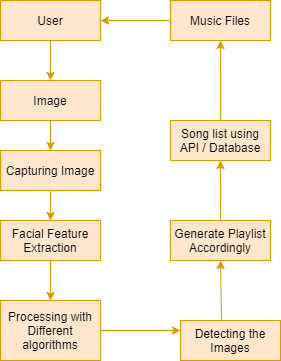

The diagram above was exported from draw.io. Its source (the exported page's mxGraphModel, read from the mxfile embedded in the PNG):
<mxGraphModel dx="868" dy="510" grid="1" gridSize="10" guides="1" tooltips="1" connect="1" arrows="1" fold="1" page="1" pageScale="1" pageWidth="850" pageHeight="1100" math="0" shadow="0">
  <root>
    <mxCell id="0" />
    <mxCell id="1" parent="0" />
    <mxCell id="97kEkZhc_5OlsYUHn8kg-1" value="User" style="rounded=0;whiteSpace=wrap;html=1;fillColor=#ffe6cc;strokeColor=#d79b00;" vertex="1" parent="1">
      <mxGeometry x="60" y="40" width="100" height="40" as="geometry" />
    </mxCell>
    <mxCell id="97kEkZhc_5OlsYUHn8kg-2" value="" style="endArrow=classic;html=1;exitX=0.5;exitY=1;exitDx=0;exitDy=0;fillColor=#ffe6cc;strokeColor=#d79b00;" edge="1" parent="1" source="97kEkZhc_5OlsYUHn8kg-1">
      <mxGeometry width="50" height="50" relative="1" as="geometry">
        <mxPoint x="400" y="280" as="sourcePoint" />
        <mxPoint x="110" y="120" as="targetPoint" />
      </mxGeometry>
    </mxCell>
    <mxCell id="97kEkZhc_5OlsYUHn8kg-3" value="Image" style="rounded=0;whiteSpace=wrap;html=1;fillColor=#ffe6cc;strokeColor=#d79b00;" vertex="1" parent="1">
      <mxGeometry x="60" y="120" width="100" height="40" as="geometry" />
    </mxCell>
    <mxCell id="97kEkZhc_5OlsYUHn8kg-4" value="" style="endArrow=classic;html=1;exitX=0.5;exitY=1;exitDx=0;exitDy=0;fillColor=#ffe6cc;strokeColor=#d79b00;entryX=0.5;entryY=0;entryDx=0;entryDy=0;" edge="1" parent="1" source="97kEkZhc_5OlsYUHn8kg-3" target="97kEkZhc_5OlsYUHn8kg-5">
      <mxGeometry width="50" height="50" relative="1" as="geometry">
        <mxPoint x="90" y="160" as="sourcePoint" />
        <mxPoint x="100" y="190" as="targetPoint" />
      </mxGeometry>
    </mxCell>
    <mxCell id="97kEkZhc_5OlsYUHn8kg-5" value="Capturing Image" style="rounded=0;whiteSpace=wrap;html=1;fillColor=#ffe6cc;strokeColor=#d79b00;" vertex="1" parent="1">
      <mxGeometry x="60" y="190" width="100" height="40" as="geometry" />
    </mxCell>
    <mxCell id="97kEkZhc_5OlsYUHn8kg-6" value="" style="endArrow=classic;html=1;exitX=0.5;exitY=1;exitDx=0;exitDy=0;fillColor=#ffe6cc;strokeColor=#d79b00;entryX=0.5;entryY=0;entryDx=0;entryDy=0;" edge="1" parent="1" target="97kEkZhc_5OlsYUHn8kg-7" source="97kEkZhc_5OlsYUHn8kg-5">
      <mxGeometry width="50" height="50" relative="1" as="geometry">
        <mxPoint x="110" y="230" as="sourcePoint" />
        <mxPoint x="100" y="260" as="targetPoint" />
      </mxGeometry>
    </mxCell>
    <mxCell id="97kEkZhc_5OlsYUHn8kg-7" value="Facial Feature&lt;br&gt;Extraction" style="rounded=0;whiteSpace=wrap;html=1;fillColor=#ffe6cc;strokeColor=#d79b00;" vertex="1" parent="1">
      <mxGeometry x="60" y="260" width="100" height="40" as="geometry" />
    </mxCell>
    <mxCell id="97kEkZhc_5OlsYUHn8kg-8" value="" style="endArrow=classic;html=1;exitX=0.5;exitY=1;exitDx=0;exitDy=0;fillColor=#ffe6cc;strokeColor=#d79b00;entryX=0.5;entryY=0;entryDx=0;entryDy=0;" edge="1" parent="1" target="97kEkZhc_5OlsYUHn8kg-9" source="97kEkZhc_5OlsYUHn8kg-7">
      <mxGeometry width="50" height="50" relative="1" as="geometry">
        <mxPoint x="110" y="310" as="sourcePoint" />
        <mxPoint x="100" y="340" as="targetPoint" />
      </mxGeometry>
    </mxCell>
    <mxCell id="97kEkZhc_5OlsYUHn8kg-9" value="Processing with Different algorithms" style="rounded=0;whiteSpace=wrap;html=1;fillColor=#ffe6cc;strokeColor=#d79b00;" vertex="1" parent="1">
      <mxGeometry x="60" y="340" width="100" height="60" as="geometry" />
    </mxCell>
    <mxCell id="97kEkZhc_5OlsYUHn8kg-11" value="" style="endArrow=classic;html=1;entryX=0;entryY=0.25;entryDx=0;entryDy=0;fillColor=#ffe6cc;strokeColor=#d79b00;" edge="1" parent="1" source="97kEkZhc_5OlsYUHn8kg-9" target="97kEkZhc_5OlsYUHn8kg-12">
      <mxGeometry width="50" height="50" relative="1" as="geometry">
        <mxPoint x="410" y="270" as="sourcePoint" />
        <mxPoint x="310" y="370" as="targetPoint" />
      </mxGeometry>
    </mxCell>
    <mxCell id="97kEkZhc_5OlsYUHn8kg-12" value="Detecting the Images" style="rounded=0;whiteSpace=wrap;html=1;fillColor=#ffe6cc;strokeColor=#d79b00;" vertex="1" parent="1">
      <mxGeometry x="240" y="360" width="100" height="40" as="geometry" />
    </mxCell>
    <mxCell id="97kEkZhc_5OlsYUHn8kg-15" value="" style="endArrow=classic;html=1;exitX=0.41;exitY=-0.025;exitDx=0;exitDy=0;exitPerimeter=0;fillColor=#ffe6cc;strokeColor=#d79b00;entryX=0.5;entryY=1;entryDx=0;entryDy=0;" edge="1" parent="1" source="97kEkZhc_5OlsYUHn8kg-12" target="97kEkZhc_5OlsYUHn8kg-16">
      <mxGeometry width="50" height="50" relative="1" as="geometry">
        <mxPoint x="410" y="260" as="sourcePoint" />
        <mxPoint x="281" y="280" as="targetPoint" />
      </mxGeometry>
    </mxCell>
    <mxCell id="97kEkZhc_5OlsYUHn8kg-16" value="Generate Playlist&lt;br&gt;Accordingly" style="rounded=0;whiteSpace=wrap;html=1;fillColor=#ffe6cc;strokeColor=#d79b00;" vertex="1" parent="1">
      <mxGeometry x="230" y="260" width="100" height="40" as="geometry" />
    </mxCell>
    <mxCell id="97kEkZhc_5OlsYUHn8kg-17" value="" style="endArrow=classic;html=1;exitX=0.5;exitY=0;exitDx=0;exitDy=0;fillColor=#ffe6cc;strokeColor=#d79b00;entryX=0.5;entryY=1;entryDx=0;entryDy=0;" edge="1" parent="1" source="97kEkZhc_5OlsYUHn8kg-22" target="97kEkZhc_5OlsYUHn8kg-20">
      <mxGeometry width="50" height="50" relative="1" as="geometry">
        <mxPoint x="280.5" y="219" as="sourcePoint" />
        <mxPoint x="280" y="180" as="targetPoint" />
      </mxGeometry>
    </mxCell>
    <mxCell id="97kEkZhc_5OlsYUHn8kg-20" value="Music Files" style="rounded=0;whiteSpace=wrap;html=1;fillColor=#ffe6cc;strokeColor=#d79b00;" vertex="1" parent="1">
      <mxGeometry x="230" y="40" width="100" height="40" as="geometry" />
    </mxCell>
    <mxCell id="97kEkZhc_5OlsYUHn8kg-21" value="" style="endArrow=classic;html=1;exitX=0;exitY=0.5;exitDx=0;exitDy=0;entryX=1;entryY=0.5;entryDx=0;entryDy=0;fillColor=#ffe6cc;strokeColor=#d79b00;" edge="1" parent="1" source="97kEkZhc_5OlsYUHn8kg-20" target="97kEkZhc_5OlsYUHn8kg-1">
      <mxGeometry width="50" height="50" relative="1" as="geometry">
        <mxPoint x="410" y="250" as="sourcePoint" />
        <mxPoint x="460" y="200" as="targetPoint" />
      </mxGeometry>
    </mxCell>
    <mxCell id="97kEkZhc_5OlsYUHn8kg-23" value="" style="edgeStyle=orthogonalEdgeStyle;rounded=0;orthogonalLoop=1;jettySize=auto;html=1;fillColor=#ffe6cc;strokeColor=#d79b00;entryX=0.5;entryY=1;entryDx=0;entryDy=0;exitX=0.5;exitY=0;exitDx=0;exitDy=0;" edge="1" parent="1" source="97kEkZhc_5OlsYUHn8kg-16" target="97kEkZhc_5OlsYUHn8kg-22">
      <mxGeometry relative="1" as="geometry" />
    </mxCell>
    <mxCell id="97kEkZhc_5OlsYUHn8kg-22" value="Song list using API / Database" style="rounded=0;whiteSpace=wrap;html=1;fillColor=#ffe6cc;strokeColor=#d79b00;" vertex="1" parent="1">
      <mxGeometry x="230" y="160" width="100" height="40" as="geometry" />
    </mxCell>
  </root>
</mxGraphModel>